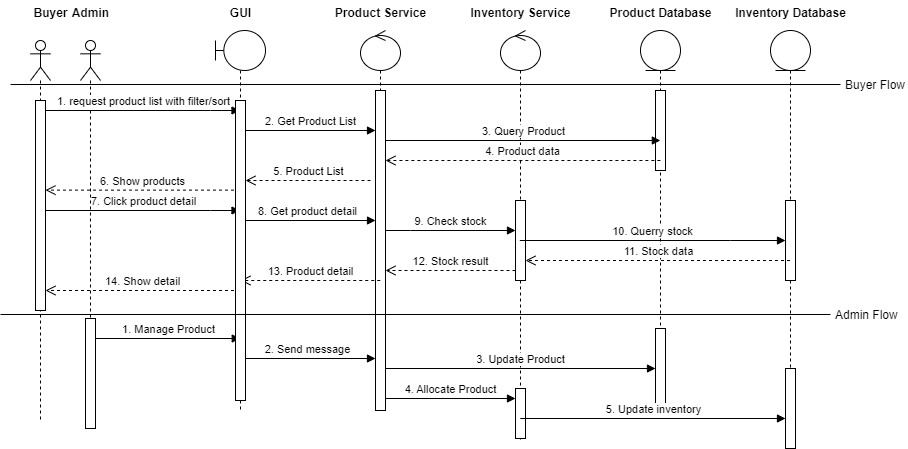

The diagram above was exported from draw.io. Its source (the exported page's mxGraphModel, read from the mxfile embedded in the PNG):
<mxGraphModel dx="2368" dy="1831" grid="1" gridSize="10" guides="1" tooltips="1" connect="1" arrows="1" fold="1" page="1" pageScale="1" pageWidth="850" pageHeight="1100" math="0" shadow="0">
  <root>
    <mxCell id="0" />
    <mxCell id="1" parent="0" />
    <mxCell id="A8C0Wy-l9poEjSyeIn63-84" value="" style="shape=umlLifeline;perimeter=lifelinePerimeter;whiteSpace=wrap;html=1;container=1;dropTarget=0;collapsible=0;recursiveResize=0;outlineConnect=0;portConstraint=eastwest;newEdgeStyle={&quot;curved&quot;:0,&quot;rounded&quot;:0};participant=umlActor;" vertex="1" parent="1">
      <mxGeometry x="20" y="20" width="20" height="380" as="geometry" />
    </mxCell>
    <mxCell id="A8C0Wy-l9poEjSyeIn63-121" value="" style="html=1;points=[[0,0,0,0,5],[0,1,0,0,-5],[1,0,0,0,5],[1,1,0,0,-5]];perimeter=orthogonalPerimeter;outlineConnect=0;targetShapes=umlLifeline;portConstraint=eastwest;newEdgeStyle={&quot;curved&quot;:0,&quot;rounded&quot;:0};" vertex="1" parent="A8C0Wy-l9poEjSyeIn63-84">
      <mxGeometry x="5" y="60" width="10" height="210" as="geometry" />
    </mxCell>
    <mxCell id="A8C0Wy-l9poEjSyeIn63-85" value="" style="shape=umlLifeline;perimeter=lifelinePerimeter;whiteSpace=wrap;html=1;container=1;dropTarget=0;collapsible=0;recursiveResize=0;outlineConnect=0;portConstraint=eastwest;newEdgeStyle={&quot;curved&quot;:0,&quot;rounded&quot;:0};participant=umlActor;" vertex="1" parent="1">
      <mxGeometry x="70" y="20" width="20" height="380" as="geometry" />
    </mxCell>
    <mxCell id="A8C0Wy-l9poEjSyeIn63-89" value="" style="shape=umlLifeline;perimeter=lifelinePerimeter;whiteSpace=wrap;html=1;container=1;dropTarget=0;collapsible=0;recursiveResize=0;outlineConnect=0;portConstraint=eastwest;newEdgeStyle={&quot;curved&quot;:0,&quot;rounded&quot;:0};participant=umlControl;" vertex="1" parent="1">
      <mxGeometry x="350" y="10" width="40" height="380" as="geometry" />
    </mxCell>
    <mxCell id="A8C0Wy-l9poEjSyeIn63-125" value="" style="html=1;points=[[0,0,0,0,5],[0,1,0,0,-5],[1,0,0,0,5],[1,1,0,0,-5]];perimeter=orthogonalPerimeter;outlineConnect=0;targetShapes=umlLifeline;portConstraint=eastwest;newEdgeStyle={&quot;curved&quot;:0,&quot;rounded&quot;:0};" vertex="1" parent="A8C0Wy-l9poEjSyeIn63-89">
      <mxGeometry x="15" y="60" width="10" height="320" as="geometry" />
    </mxCell>
    <mxCell id="A8C0Wy-l9poEjSyeIn63-90" value="" style="shape=umlLifeline;perimeter=lifelinePerimeter;whiteSpace=wrap;html=1;container=1;dropTarget=0;collapsible=0;recursiveResize=0;outlineConnect=0;portConstraint=eastwest;newEdgeStyle={&quot;curved&quot;:0,&quot;rounded&quot;:0};participant=umlBoundary;" vertex="1" parent="1">
      <mxGeometry x="205" y="10" width="50" height="380" as="geometry" />
    </mxCell>
    <mxCell id="A8C0Wy-l9poEjSyeIn63-91" value="" style="shape=umlLifeline;perimeter=lifelinePerimeter;whiteSpace=wrap;html=1;container=1;dropTarget=0;collapsible=0;recursiveResize=0;outlineConnect=0;portConstraint=eastwest;newEdgeStyle={&quot;curved&quot;:0,&quot;rounded&quot;:0};participant=umlControl;" vertex="1" parent="1">
      <mxGeometry x="490" y="10" width="40" height="410" as="geometry" />
    </mxCell>
    <mxCell id="A8C0Wy-l9poEjSyeIn63-128" value="" style="html=1;points=[[0,0,0,0,5],[0,1,0,0,-5],[1,0,0,0,5],[1,1,0,0,-5]];perimeter=orthogonalPerimeter;outlineConnect=0;targetShapes=umlLifeline;portConstraint=eastwest;newEdgeStyle={&quot;curved&quot;:0,&quot;rounded&quot;:0};" vertex="1" parent="A8C0Wy-l9poEjSyeIn63-91">
      <mxGeometry x="15" y="170" width="10" height="80" as="geometry" />
    </mxCell>
    <mxCell id="A8C0Wy-l9poEjSyeIn63-92" value="" style="shape=umlLifeline;perimeter=lifelinePerimeter;whiteSpace=wrap;html=1;container=1;dropTarget=0;collapsible=0;recursiveResize=0;outlineConnect=0;portConstraint=eastwest;newEdgeStyle={&quot;curved&quot;:0,&quot;rounded&quot;:0};participant=umlEntity;" vertex="1" parent="1">
      <mxGeometry x="630" y="10" width="40" height="380" as="geometry" />
    </mxCell>
    <mxCell id="A8C0Wy-l9poEjSyeIn63-126" value="" style="html=1;points=[[0,0,0,0,5],[0,1,0,0,-5],[1,0,0,0,5],[1,1,0,0,-5]];perimeter=orthogonalPerimeter;outlineConnect=0;targetShapes=umlLifeline;portConstraint=eastwest;newEdgeStyle={&quot;curved&quot;:0,&quot;rounded&quot;:0};" vertex="1" parent="A8C0Wy-l9poEjSyeIn63-92">
      <mxGeometry x="15" y="60" width="10" height="80" as="geometry" />
    </mxCell>
    <mxCell id="A8C0Wy-l9poEjSyeIn63-93" value="" style="shape=umlLifeline;perimeter=lifelinePerimeter;whiteSpace=wrap;html=1;container=1;dropTarget=0;collapsible=0;recursiveResize=0;outlineConnect=0;portConstraint=eastwest;newEdgeStyle={&quot;curved&quot;:0,&quot;rounded&quot;:0};participant=umlEntity;" vertex="1" parent="1">
      <mxGeometry x="760" y="10" width="40" height="418" as="geometry" />
    </mxCell>
    <mxCell id="A8C0Wy-l9poEjSyeIn63-131" value="" style="html=1;points=[[0,0,0,0,5],[0,1,0,0,-5],[1,0,0,0,5],[1,1,0,0,-5]];perimeter=orthogonalPerimeter;outlineConnect=0;targetShapes=umlLifeline;portConstraint=eastwest;newEdgeStyle={&quot;curved&quot;:0,&quot;rounded&quot;:0};" vertex="1" parent="A8C0Wy-l9poEjSyeIn63-93">
      <mxGeometry x="15" y="170" width="10" height="80" as="geometry" />
    </mxCell>
    <mxCell id="A8C0Wy-l9poEjSyeIn63-122" value="" style="html=1;points=[[0,0,0,0,5],[0,1,0,0,-5],[1,0,0,0,5],[1,1,0,0,-5]];perimeter=orthogonalPerimeter;outlineConnect=0;targetShapes=umlLifeline;portConstraint=eastwest;newEdgeStyle={&quot;curved&quot;:0,&quot;rounded&quot;:0};" vertex="1" parent="A8C0Wy-l9poEjSyeIn63-93">
      <mxGeometry x="-685" y="288" width="10" height="110" as="geometry" />
    </mxCell>
    <mxCell id="A8C0Wy-l9poEjSyeIn63-129" value="" style="html=1;points=[[0,0,0,0,5],[0,1,0,0,-5],[1,0,0,0,5],[1,1,0,0,-5]];perimeter=orthogonalPerimeter;outlineConnect=0;targetShapes=umlLifeline;portConstraint=eastwest;newEdgeStyle={&quot;curved&quot;:0,&quot;rounded&quot;:0};" vertex="1" parent="A8C0Wy-l9poEjSyeIn63-93">
      <mxGeometry x="-255" y="358" width="10" height="50" as="geometry" />
    </mxCell>
    <mxCell id="A8C0Wy-l9poEjSyeIn63-127" value="" style="html=1;points=[[0,0,0,0,5],[0,1,0,0,-5],[1,0,0,0,5],[1,1,0,0,-5]];perimeter=orthogonalPerimeter;outlineConnect=0;targetShapes=umlLifeline;portConstraint=eastwest;newEdgeStyle={&quot;curved&quot;:0,&quot;rounded&quot;:0};" vertex="1" parent="A8C0Wy-l9poEjSyeIn63-93">
      <mxGeometry x="-115" y="298" width="10" height="80" as="geometry" />
    </mxCell>
    <mxCell id="A8C0Wy-l9poEjSyeIn63-130" value="" style="html=1;points=[[0,0,0,0,5],[0,1,0,0,-5],[1,0,0,0,5],[1,1,0,0,-5]];perimeter=orthogonalPerimeter;outlineConnect=0;targetShapes=umlLifeline;portConstraint=eastwest;newEdgeStyle={&quot;curved&quot;:0,&quot;rounded&quot;:0};" vertex="1" parent="A8C0Wy-l9poEjSyeIn63-93">
      <mxGeometry x="15" y="338" width="10" height="80" as="geometry" />
    </mxCell>
    <mxCell id="A8C0Wy-l9poEjSyeIn63-110" value="5. Update inventory" style="html=1;verticalAlign=bottom;endArrow=block;curved=0;rounded=0;" edge="1" parent="A8C0Wy-l9poEjSyeIn63-93" target="A8C0Wy-l9poEjSyeIn63-130">
      <mxGeometry width="80" relative="1" as="geometry">
        <mxPoint x="-250.24074074074088" y="388" as="sourcePoint" />
        <mxPoint x="19.5" y="388" as="targetPoint" />
      </mxGeometry>
    </mxCell>
    <mxCell id="A8C0Wy-l9poEjSyeIn63-115" value="1. Manage Product" style="html=1;verticalAlign=bottom;endArrow=block;curved=0;rounded=0;" edge="1" parent="A8C0Wy-l9poEjSyeIn63-93" source="A8C0Wy-l9poEjSyeIn63-122">
      <mxGeometry width="80" relative="1" as="geometry">
        <mxPoint x="-670" y="308" as="sourcePoint" />
        <mxPoint x="-530.26" y="308" as="targetPoint" />
      </mxGeometry>
    </mxCell>
    <mxCell id="A8C0Wy-l9poEjSyeIn63-116" value="2. Send message" style="html=1;verticalAlign=bottom;endArrow=block;curved=0;rounded=0;" edge="1" parent="A8C0Wy-l9poEjSyeIn63-93">
      <mxGeometry width="80" relative="1" as="geometry">
        <mxPoint x="-530.2407407407406" y="328" as="sourcePoint" />
        <mxPoint x="-395" y="328" as="targetPoint" />
      </mxGeometry>
    </mxCell>
    <mxCell id="A8C0Wy-l9poEjSyeIn63-117" value="3. Update Product" style="html=1;verticalAlign=bottom;endArrow=block;curved=0;rounded=0;" edge="1" parent="A8C0Wy-l9poEjSyeIn63-93">
      <mxGeometry width="80" relative="1" as="geometry">
        <mxPoint x="-385" y="338" as="sourcePoint" />
        <mxPoint x="-114.99999999999977" y="338" as="targetPoint" />
      </mxGeometry>
    </mxCell>
    <mxCell id="A8C0Wy-l9poEjSyeIn63-118" value="4. Allocate Product" style="html=1;verticalAlign=bottom;endArrow=block;curved=0;rounded=0;" edge="1" parent="A8C0Wy-l9poEjSyeIn63-93" target="A8C0Wy-l9poEjSyeIn63-129">
      <mxGeometry width="80" relative="1" as="geometry">
        <mxPoint x="-385" y="368" as="sourcePoint" />
        <mxPoint x="-260" y="368" as="targetPoint" />
      </mxGeometry>
    </mxCell>
    <mxCell id="A8C0Wy-l9poEjSyeIn63-94" value="Buyer" style="text;align=center;fontStyle=1;verticalAlign=middle;spacingLeft=3;spacingRight=3;strokeColor=none;rotatable=0;points=[[0,0.5],[1,0.5]];portConstraint=eastwest;html=1;" vertex="1" parent="1">
      <mxGeometry y="-20" width="80" height="26" as="geometry" />
    </mxCell>
    <mxCell id="A8C0Wy-l9poEjSyeIn63-95" value="Admin" style="text;align=center;fontStyle=1;verticalAlign=middle;spacingLeft=3;spacingRight=3;strokeColor=none;rotatable=0;points=[[0,0.5],[1,0.5]];portConstraint=eastwest;html=1;" vertex="1" parent="1">
      <mxGeometry x="40" y="-20" width="80" height="26" as="geometry" />
    </mxCell>
    <mxCell id="A8C0Wy-l9poEjSyeIn63-96" value="GUI" style="text;align=center;fontStyle=1;verticalAlign=middle;spacingLeft=3;spacingRight=3;strokeColor=none;rotatable=0;points=[[0,0.5],[1,0.5]];portConstraint=eastwest;html=1;" vertex="1" parent="1">
      <mxGeometry x="190" y="-20" width="80" height="26" as="geometry" />
    </mxCell>
    <mxCell id="A8C0Wy-l9poEjSyeIn63-97" value="Product Service" style="text;align=center;fontStyle=1;verticalAlign=middle;spacingLeft=3;spacingRight=3;strokeColor=none;rotatable=0;points=[[0,0.5],[1,0.5]];portConstraint=eastwest;html=1;" vertex="1" parent="1">
      <mxGeometry x="330" y="-20" width="80" height="26" as="geometry" />
    </mxCell>
    <mxCell id="A8C0Wy-l9poEjSyeIn63-98" value="Inventory Service" style="text;align=center;fontStyle=1;verticalAlign=middle;spacingLeft=3;spacingRight=3;strokeColor=none;rotatable=0;points=[[0,0.5],[1,0.5]];portConstraint=eastwest;html=1;" vertex="1" parent="1">
      <mxGeometry x="470" y="-20" width="80" height="26" as="geometry" />
    </mxCell>
    <mxCell id="A8C0Wy-l9poEjSyeIn63-99" value="Product Database" style="text;align=center;fontStyle=1;verticalAlign=middle;spacingLeft=3;spacingRight=3;strokeColor=none;rotatable=0;points=[[0,0.5],[1,0.5]];portConstraint=eastwest;html=1;" vertex="1" parent="1">
      <mxGeometry x="610" y="-20" width="80" height="26" as="geometry" />
    </mxCell>
    <mxCell id="A8C0Wy-l9poEjSyeIn63-100" value="Inventory Database" style="text;align=center;fontStyle=1;verticalAlign=middle;spacingLeft=3;spacingRight=3;strokeColor=none;rotatable=0;points=[[0,0.5],[1,0.5]];portConstraint=eastwest;html=1;" vertex="1" parent="1">
      <mxGeometry x="740" y="-20" width="80" height="26" as="geometry" />
    </mxCell>
    <mxCell id="A8C0Wy-l9poEjSyeIn63-101" value="1. request product list with filter/sort" style="html=1;verticalAlign=bottom;endArrow=block;curved=0;rounded=0;" edge="1" parent="1" source="A8C0Wy-l9poEjSyeIn63-121" target="A8C0Wy-l9poEjSyeIn63-90">
      <mxGeometry width="80" relative="1" as="geometry">
        <mxPoint x="40" y="80" as="sourcePoint" />
        <mxPoint x="200" y="80" as="targetPoint" />
        <Array as="points">
          <mxPoint x="200" y="90" />
        </Array>
      </mxGeometry>
    </mxCell>
    <mxCell id="A8C0Wy-l9poEjSyeIn63-102" value="2. Get Product List" style="html=1;verticalAlign=bottom;endArrow=block;curved=0;rounded=0;" edge="1" parent="1">
      <mxGeometry width="80" relative="1" as="geometry">
        <mxPoint x="235" y="110" as="sourcePoint" />
        <mxPoint x="365" y="110" as="targetPoint" />
      </mxGeometry>
    </mxCell>
    <mxCell id="A8C0Wy-l9poEjSyeIn63-103" value="3. Query Product" style="html=1;verticalAlign=bottom;endArrow=block;curved=0;rounded=0;" edge="1" parent="1" source="A8C0Wy-l9poEjSyeIn63-125">
      <mxGeometry width="80" relative="1" as="geometry">
        <mxPoint x="380" y="120" as="sourcePoint" />
        <mxPoint x="649.87" y="120" as="targetPoint" />
      </mxGeometry>
    </mxCell>
    <mxCell id="A8C0Wy-l9poEjSyeIn63-104" value="4. Product data" style="html=1;verticalAlign=bottom;endArrow=open;dashed=1;endSize=8;curved=0;rounded=0;" edge="1" parent="1" target="A8C0Wy-l9poEjSyeIn63-125">
      <mxGeometry relative="1" as="geometry">
        <mxPoint x="649.87" y="140" as="sourcePoint" />
        <mxPoint x="380" y="140" as="targetPoint" />
      </mxGeometry>
    </mxCell>
    <mxCell id="A8C0Wy-l9poEjSyeIn63-105" value="5. Product List" style="html=1;verticalAlign=bottom;endArrow=open;dashed=1;endSize=8;curved=0;rounded=0;" edge="1" parent="1" target="A8C0Wy-l9poEjSyeIn63-123">
      <mxGeometry x="-0.0034" relative="1" as="geometry">
        <mxPoint x="360" y="160" as="sourcePoint" />
        <mxPoint x="229.75925925925935" y="160" as="targetPoint" />
        <mxPoint as="offset" />
      </mxGeometry>
    </mxCell>
    <mxCell id="A8C0Wy-l9poEjSyeIn63-106" value="6. Show products" style="html=1;verticalAlign=bottom;endArrow=open;dashed=1;endSize=8;curved=0;rounded=0;" edge="1" parent="1" target="A8C0Wy-l9poEjSyeIn63-121">
      <mxGeometry relative="1" as="geometry">
        <mxPoint x="229.5" y="169.63" as="sourcePoint" />
        <mxPoint x="40" y="170" as="targetPoint" />
      </mxGeometry>
    </mxCell>
    <mxCell id="A8C0Wy-l9poEjSyeIn63-107" value="7. Click product detail" style="html=1;verticalAlign=bottom;endArrow=block;curved=0;rounded=0;" edge="1" parent="1" source="A8C0Wy-l9poEjSyeIn63-121">
      <mxGeometry width="80" relative="1" as="geometry">
        <mxPoint x="40" y="190" as="sourcePoint" />
        <mxPoint x="229.5" y="190" as="targetPoint" />
        <Array as="points">
          <mxPoint x="200" y="190" />
        </Array>
      </mxGeometry>
    </mxCell>
    <mxCell id="A8C0Wy-l9poEjSyeIn63-108" value="8. Get product detail" style="html=1;verticalAlign=bottom;endArrow=block;curved=0;rounded=0;" edge="1" parent="1" target="A8C0Wy-l9poEjSyeIn63-125">
      <mxGeometry width="80" relative="1" as="geometry">
        <mxPoint x="229.75925925925935" y="200" as="sourcePoint" />
        <mxPoint x="360" y="200" as="targetPoint" />
      </mxGeometry>
    </mxCell>
    <mxCell id="A8C0Wy-l9poEjSyeIn63-109" value="9. Check stock" style="html=1;verticalAlign=bottom;endArrow=block;curved=0;rounded=0;" edge="1" parent="1" source="A8C0Wy-l9poEjSyeIn63-125" target="A8C0Wy-l9poEjSyeIn63-128">
      <mxGeometry width="80" relative="1" as="geometry">
        <mxPoint x="380" y="210" as="sourcePoint" />
        <mxPoint x="500" y="210" as="targetPoint" />
        <Array as="points">
          <mxPoint x="400" y="210" />
        </Array>
      </mxGeometry>
    </mxCell>
    <mxCell id="A8C0Wy-l9poEjSyeIn63-111" value="11. Stock data" style="html=1;verticalAlign=bottom;endArrow=open;dashed=1;endSize=8;curved=0;rounded=0;" edge="1" parent="1" target="A8C0Wy-l9poEjSyeIn63-128">
      <mxGeometry relative="1" as="geometry">
        <mxPoint x="779.5" y="240" as="sourcePoint" />
        <mxPoint x="520" y="240" as="targetPoint" />
      </mxGeometry>
    </mxCell>
    <mxCell id="A8C0Wy-l9poEjSyeIn63-112" value="12. Stock result" style="html=1;verticalAlign=bottom;endArrow=open;dashed=1;endSize=8;curved=0;rounded=0;" edge="1" parent="1">
      <mxGeometry x="-0.0045" relative="1" as="geometry">
        <mxPoint x="505" y="250" as="sourcePoint" />
        <mxPoint x="375" y="250" as="targetPoint" />
        <mxPoint as="offset" />
      </mxGeometry>
    </mxCell>
    <mxCell id="A8C0Wy-l9poEjSyeIn63-113" value="13. Product detail" style="html=1;verticalAlign=bottom;endArrow=open;dashed=1;endSize=8;curved=0;rounded=0;" edge="1" parent="1">
      <mxGeometry relative="1" as="geometry">
        <mxPoint x="369.74" y="260" as="sourcePoint" />
        <mxPoint x="229.99925925925936" y="260" as="targetPoint" />
      </mxGeometry>
    </mxCell>
    <mxCell id="A8C0Wy-l9poEjSyeIn63-114" value="14. Show detail" style="html=1;verticalAlign=bottom;endArrow=open;dashed=1;endSize=8;curved=0;rounded=0;" edge="1" parent="1" target="A8C0Wy-l9poEjSyeIn63-121">
      <mxGeometry relative="1" as="geometry">
        <mxPoint x="229.5" y="270" as="sourcePoint" />
        <mxPoint x="40" y="270" as="targetPoint" />
      </mxGeometry>
    </mxCell>
    <mxCell id="A8C0Wy-l9poEjSyeIn63-119" value="10. Querry stock" style="html=1;verticalAlign=bottom;endArrow=block;curved=0;rounded=0;" edge="1" parent="1" source="A8C0Wy-l9poEjSyeIn63-91" target="A8C0Wy-l9poEjSyeIn63-131">
      <mxGeometry width="80" relative="1" as="geometry">
        <mxPoint x="380" y="370" as="sourcePoint" />
        <mxPoint x="770" y="220" as="targetPoint" />
        <Array as="points">
          <mxPoint x="720" y="220" />
        </Array>
      </mxGeometry>
    </mxCell>
    <mxCell id="A8C0Wy-l9poEjSyeIn63-124" value="" style="html=1;verticalAlign=bottom;endArrow=block;curved=0;rounded=0;" edge="1" parent="1" target="A8C0Wy-l9poEjSyeIn63-123">
      <mxGeometry width="80" relative="1" as="geometry">
        <mxPoint x="229.75925925925935" y="100" as="sourcePoint" />
        <mxPoint x="369.5" y="100" as="targetPoint" />
      </mxGeometry>
    </mxCell>
    <mxCell id="A8C0Wy-l9poEjSyeIn63-123" value="" style="html=1;points=[[0,0,0,0,5],[0,1,0,0,-5],[1,0,0,0,5],[1,1,0,0,-5]];perimeter=orthogonalPerimeter;outlineConnect=0;targetShapes=umlLifeline;portConstraint=eastwest;newEdgeStyle={&quot;curved&quot;:0,&quot;rounded&quot;:0};" vertex="1" parent="1">
      <mxGeometry x="225" y="80" width="10" height="300" as="geometry" />
    </mxCell>
    <mxCell id="A8C0Wy-l9poEjSyeIn63-132" value="Admin Flow" style="line;strokeWidth=1;fillColor=none;align=left;verticalAlign=middle;spacingTop=-1;spacingLeft=3;spacingRight=3;rotatable=0;labelPosition=right;points=[];portConstraint=eastwest;strokeColor=inherit;" vertex="1" parent="1">
      <mxGeometry x="-10" y="290" width="830" height="8" as="geometry" />
    </mxCell>
    <mxCell id="A8C0Wy-l9poEjSyeIn63-133" value="Buyer Flow" style="line;strokeWidth=1;fillColor=none;align=left;verticalAlign=middle;spacingTop=-1;spacingLeft=3;spacingRight=3;rotatable=0;labelPosition=right;points=[];portConstraint=eastwest;strokeColor=inherit;" vertex="1" parent="1">
      <mxGeometry y="60" width="830" height="8" as="geometry" />
    </mxCell>
  </root>
</mxGraphModel>